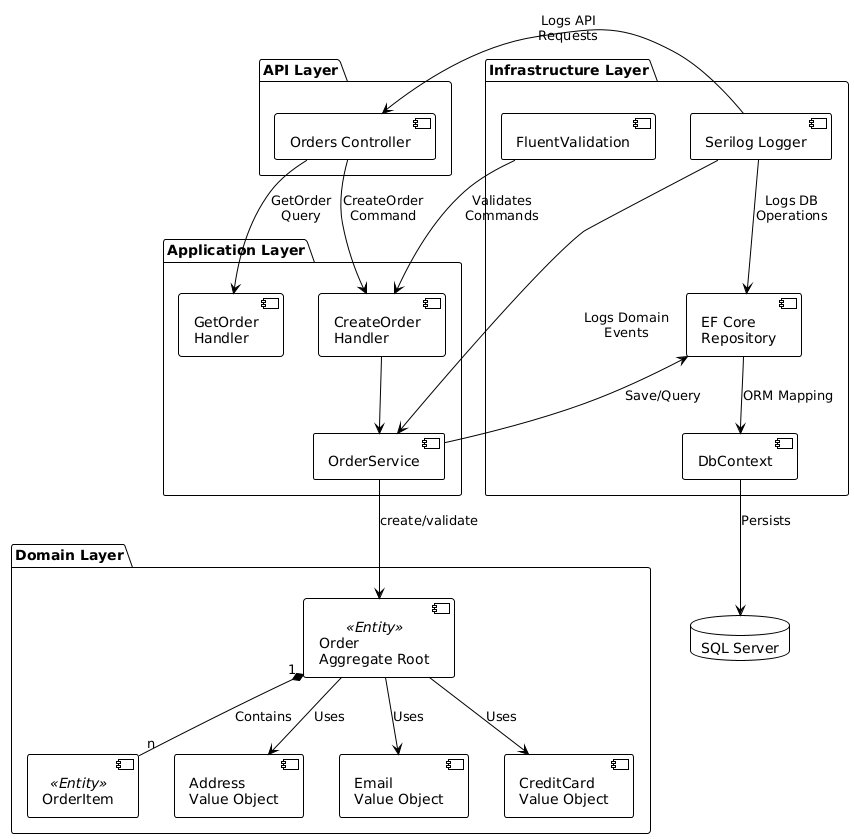

The diagram above was rendered by PlantUML. Its source (embedded in the PNG):
@startuml
!theme plain
skinparam componentStyle uml2

package "API Layer" {
  [Orders Controller] as controller
}

package "Application Layer" {
  [CreateOrder\nHandler] as create_handler
  [GetOrder\nHandler] as get_handler
  [OrderService] as service
}

package "Domain Layer" {
  [Order\nAggregate Root] as order <<Entity>>
  [OrderItem] as item <<Entity>>
  [Address\nValue Object] as address
  [Email\nValue Object] as email
  [CreditCard\nValue Object] as card
}

package "Infrastructure Layer" {
  [EF Core\nRepository] as repository
  [DbContext] as dbcontext
  [FluentValidation] as validator
  [Serilog Logger] as logger
}

database "SQL Server" as db

controller --> create_handler : CreateOrder\nCommand
controller --> get_handler : GetOrder\nQuery
create_handler --> service
service --> order : create/validate
order "1" *-- "n" item : Contains
order --> address : Uses
order --> email : Uses
order --> card : Uses
service --> repository : Save/Query
repository --> dbcontext : ORM Mapping
dbcontext --> db : Persists
validator --> create_handler : Validates\nCommands
logger --> controller : Logs API\nRequests
logger --> service : Logs Domain\nEvents
logger --> repository : Logs DB\nOperations
@enduml